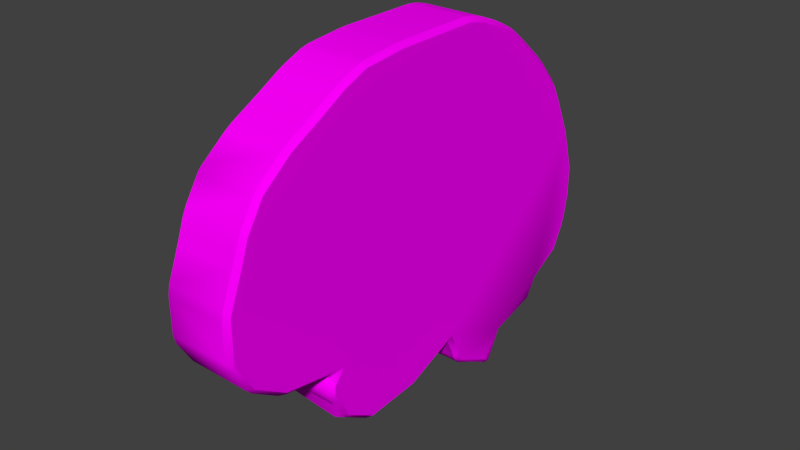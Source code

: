 # Source: Character_Brain_Hint.blend  (saved by Blender 2.79.0; exported with 4.5.12 LTS)
import bpy
from mathutils import Matrix  # noqa: F401  (used for matrix-valued properties, if any)

bpy.ops.wm.read_factory_settings(use_empty=True)
scene = bpy.context.scene
scene.name = 'Scene'

# ---- collections
col_collection_1 = bpy.data.collections.new('Collection 1'); scene.collection.children.link(col_collection_1)

# ---- images (referenced by path relative to the original .blend; pixels are not part of the script)
import os
ASSET_DIR = os.environ.get("B2B_ASSET_DIR", "")  # directory of the original .blend (textures are referenced by path, not embedded)
HERE = os.path.dirname(os.path.abspath(__file__))  # packed textures are extracted next to this script under _unpacked/

def load_image(name, relpath, width, height, colorspace="sRGB"):
    """Load a texture the original file referenced (path relative to the .blend, or extracted next to this script)."""
    p = next((c for c in (os.path.join(HERE, relpath), os.path.join(ASSET_DIR, relpath)) if relpath and os.path.exists(c)), "")
    if p:
        img = bpy.data.images.load(p, check_existing=True)
        img.name = name
    else:  # same state as the original file: an image datablock whose file is absent (Cycles renders it pink)
        img = bpy.data.images.new(name, width, height)
        img.source = "FILE"
        img.filepath = "//" + (relpath or name)
    img.colorspace_settings.name = colorspace
    return img
img_brain_icon__png = load_image('BRAIN ICON .png', 'BRAIN ICON .png', 1024, 1024, 'sRGB')

# ---- materials (node trees are filled in below, after node groups)
mat_material = bpy.data.materials.new('Material')
mat_material.alpha_threshold = 0.0
mat_material.roughness = 0.5

# ---- node groups
ng_auto_smooth = bpy.data.node_groups.new('Auto Smooth', 'GeometryNodeTree')
_s = ng_auto_smooth.interface.new_socket(name='Geometry', in_out='OUTPUT', socket_type='NodeSocketGeometry')
_s = ng_auto_smooth.interface.new_socket(name='Geometry', in_out='INPUT', socket_type='NodeSocketGeometry')
_s = ng_auto_smooth.interface.new_socket(name='Angle', in_out='INPUT', socket_type='NodeSocketFloat')
_s.subtype = 'ANGLE'
_s.min_value = 0.0
_s.max_value = 3.142
ng_auto_smooth.is_modifier = True
_N = ng_auto_smooth.nodes; _L = ng_auto_smooth.links
n0 = _N.new('NodeGroupOutput'); n0.name = 'Group Output'; n0.location = (480, -100)
n1 = _N.new('NodeGroupInput'); n1.name = 'Group Input'; n1.location = (-420, -300)
n2 = _N.new('NodeGroupInput'); n2.name = 'Group Input.001'; n2.location = (-60, -100)
n3 = _N.new('GeometryNodeSetShadeSmooth'); n3.name = 'Set Shade Smooth'; n3.location = (120, -100)
n3.domain = 'EDGE'
n4 = _N.new('GeometryNodeSetShadeSmooth'); n4.name = 'Set Shade Smooth.001'; n4.location = (300, -100)
n5 = _N.new('GeometryNodeInputMeshEdgeAngle'); n5.name = 'Edge Angle'; n5.location = (-420, -220)
n6 = _N.new('GeometryNodeInputEdgeSmooth'); n6.name = 'Is Edge Smooth'; n6.location = (-60, -160)
n7 = _N.new('GeometryNodeInputShadeSmooth'); n7.name = 'Is Face Smooth'; n7.location = (-240, -340)
n8 = _N.new('FunctionNodeBooleanMath'); n8.name = 'Boolean Math'; n8.location = (-60, -220)
n9 = _N.new('FunctionNodeCompare'); n9.name = 'Compare'; n9.location = (-240, -180)
n9.operation = 'LESS_EQUAL'
_L.new(n5.outputs[0], n9.inputs[0])
_L.new(n4.outputs[0], n0.inputs[0])
_L.new(n1.outputs[1], n9.inputs[1])
_L.new(n9.outputs[0], n8.inputs[0])
_L.new(n7.outputs[0], n8.inputs[1])
_L.new(n2.outputs[0], n3.inputs[0])
_L.new(n6.outputs[0], n3.inputs[1])
_L.new(n3.outputs[0], n4.inputs[0])
_L.new(n8.outputs[0], n3.inputs[2])
n0.is_active_output = True

# ---- material node trees
mat_material.use_nodes = True; mat_material.node_tree.nodes.clear()
_N = mat_material.node_tree.nodes; _L = mat_material.node_tree.links
n0 = _N.new('ShaderNodeOutputMaterial'); n0.name = 'Material Output'; n0.location = (300, 300)
n1 = _N.new('ShaderNodeBsdfDiffuse'); n1.name = 'Diffuse BSDF'; n1.location = (10, 300)
n2 = _N.new('ShaderNodeTexImage'); n2.name = 'Image Texture'; n2.location = (-180, 300)
n2.width = 140
n2.image = img_brain_icon__png
_L.new(n1.outputs[0], n0.inputs[0])
_L.new(n2.outputs[0], n1.inputs[0])
n0.is_active_output = True

# ---- world
world_world = bpy.data.worlds.new('World'); scene.world = world_world
world_world.color = (0.05088, 0.05088, 0.05088)
world_world.use_sun_shadow = False
world_world.sun_shadow_jitter_overblur = 0.0
world_world.cycles.sampling_method = 'NONE'
world_world.cycles.sample_map_resolution = 256

# ---- meshes
me_cube_003 = bpy.data.meshes.new('Cube.003')
me_cube_003.from_pydata([(-0.01823, -0.2264, 1.33), (0.04872, -0.2276, 1.33), (-0.01823, -0.2264, 1.373), (0.04872, -0.2276, 1.373), (-0.02471, 0.2337, 1.33), (0.04225, 0.2325, 1.33), (-0.02453, 0.2207, 1.373), (0.04243, 0.2195, 1.373), (-0.01849, -0.2081, 1.3), (0.04847, -0.2092, 1.3), (0.04225, 0.2325, 1.3), (-0.02471, 0.2337, 1.3), (-0.01897, -0.174, 1.278), (0.04799, -0.1752, 1.278), (0.04231, 0.2282, 1.278), (-0.02465, 0.2293, 1.278), (-0.01978, -0.1162, 1.268), (0.04717, -0.1174, 1.268), (0.04236, 0.2244, 1.266), (-0.02459, 0.2255, 1.266), (-0.01978, -0.1164, 1.238), (0.04717, -0.1175, 1.238), (0.04254, 0.2118, 1.243), (-0.02442, 0.2129, 1.243), (-0.01968, -0.1232, 1.26), (0.04727, -0.1244, 1.26), (-0.01968, -0.1234, 1.246), (0.04727, -0.1246, 1.246), (-0.01991, -0.1074, 1.219), (0.04705, -0.1086, 1.219), (0.04301, 0.178, 1.225), (-0.02394, 0.1792, 1.225), (0.03784, -0.1066, 1.219), (0.0338, 0.18, 1.225), (-0.02192, 0.03587, 1.222), (0.04503, 0.03471, 1.222), (0.03582, 0.03668, 1.222), (0.03738, -0.07381, 1.199), (0.04659, -0.07578, 1.199), (0.04578, -0.01843, 1.202), (-0.02037, -0.07462, 1.199), (-0.02118, -0.01727, 1.202), (0.03657, -0.01646, 1.202), (0.03397, 0.1682, 1.206), (-0.02378, 0.1674, 1.206), (-0.02205, 0.04514, 1.203), (0.04318, 0.1662, 1.206), (0.0449, 0.04398, 1.203), (0.03569, 0.04595, 1.203), (0.03467, 0.1188, 1.194), (-0.02308, 0.118, 1.194), (-0.02134, 0.04834, 1.191), (0.04388, 0.1168, 1.194), (0.04484, 0.0481, 1.191), (0.03563, 0.05007, 1.191), (0.03491, 0.1015, 1.163), (-0.02284, 0.1007, 1.163), (-0.02268, 0.08979, 1.17), (0.04412, 0.09949, 1.163), (0.04427, 0.08863, 1.17), (0.03506, 0.0906, 1.17), (0.04851, -0.2125, 1.411), (-0.01844, -0.2113, 1.411), (-0.02427, 0.2028, 1.411), (0.04268, 0.2017, 1.411), (0.04843, -0.2065, 1.428), (-0.01853, -0.2054, 1.428), (-0.02415, 0.1937, 1.428), (0.04281, 0.1925, 1.428), (0.04818, -0.1892, 1.455), (-0.01877, -0.1881, 1.455), (-0.02381, 0.1699, 1.455), (0.04314, 0.1687, 1.455), (0.04776, -0.159, 1.478), (-0.0192, -0.1578, 1.478), (-0.02343, 0.1428, 1.478), (0.04353, 0.1417, 1.478), (0.04729, -0.126, 1.495), (-0.01966, -0.1248, 1.495), (-0.02313, 0.1218, 1.495), (0.04382, 0.1206, 1.495), (0.04696, -0.1022, 1.508), (-0.02, -0.101, 1.508), (-0.02278, 0.0969, 1.508), (0.04417, 0.09574, 1.508), (0.0466, -0.07679, 1.518), (-0.02035, -0.07563, 1.518), (-0.02243, 0.07149, 1.518), (0.04453, 0.07033, 1.518), (0.04598, -0.033, 1.522), (-0.02097, -0.03184, 1.522), (-0.02217, 0.05365, 1.522), (0.04478, 0.05249, 1.522)], [], [(0, 1, 3, 2), (6, 7, 5, 4), (4, 5, 10, 11), (1, 0, 8, 9), (13, 12, 16, 17), (9, 8, 12, 13), (11, 10, 14, 15), (15, 14, 18, 19), (19, 18, 22, 23), (25, 24, 26, 27), (20, 21, 27, 26), (17, 16, 24, 25), (32, 28, 40, 37), (21, 20, 28, 32, 29), (23, 22, 30, 33, 31), (35, 36, 48, 47), (31, 33, 43, 44), (42, 39, 38, 37), (41, 42, 37, 40), (36, 35, 39, 42), (29, 32, 37, 38), (34, 36, 42, 41), (43, 46, 52, 49), (47, 48, 54, 53), (33, 30, 46, 43), (36, 34, 45, 48), (6, 4, 11, 15, 19, 23, 31, 44, 50, 56, 57, 51, 45, 34, 41, 40, 28, 20, 26, 24, 16, 12, 8, 0, 2, 62, 66, 70, 74, 78, 82, 86, 90, 91, 87, 83, 79, 75, 71, 67, 63), (54, 51, 57, 60), (44, 43, 49, 50), (48, 45, 51, 54), (56, 55, 60, 57), (55, 58, 59, 60), (53, 54, 60, 59), (49, 52, 58, 55), (50, 49, 55, 56), (64, 63, 67, 68), (2, 3, 61, 62), (7, 6, 63, 64), (62, 61, 65, 66), (72, 71, 75, 76), (66, 65, 69, 70), (68, 67, 71, 72), (70, 69, 73, 74), (74, 73, 77, 78), (76, 75, 79, 80), (84, 83, 87, 88), (78, 77, 81, 82), (80, 79, 83, 84), (82, 81, 85, 86), (90, 89, 92, 91), (86, 85, 89, 90), (88, 87, 91, 92), (7, 64, 68, 72, 76, 80, 84, 88, 92, 89, 85, 81, 77, 73, 69, 65, 61, 3, 1, 9, 13, 17, 25, 27, 21, 29, 38, 39, 35, 47, 53, 59, 58, 52, 46, 30, 22, 18, 14, 10, 5)])
me_cube_003.polygons.foreach_set('use_smooth', [True] * 53)
_uv = me_cube_003.uv_layers.new(name='UVMap')
_uv.uv.foreach_set('vector', [0.6, 0.3676, 0.8, 0.3676, 0.8, 0.4853, 0.6, 0.4853, 2.384e-08, 0.4166, 0.2, 0.4166, 0.2, 0.5349, 1.192e-08, 0.5349, 1.192e-08, 0.5349, 0.2, 0.5349, 0.2, 0.6193, 2.384e-08, 0.6193, 0.8, 0.3676, 0.6, 0.3676, 0.6, 0.283, 0.8, 0.283, 0.8, 0.222, 0.6, 0.222, 0.6, 0.1919, 0.8, 0.1919, 0.8, 0.283, 0.6, 0.283, 0.6, 0.222, 0.8, 0.222, 2.384e-08, 0.6193, 0.2, 0.6193, 0.2, 0.6798, 2.384e-08, 0.6798, 2.384e-08, 0.6798, 0.2, 0.6798, 0.2, 0.7148, 2.98e-08, 0.7148, 2.98e-08, 0.7148, 0.2, 0.7148, 0.2, 0.7781, 3.576e-08, 0.7781, 0.8, 0.1696, 0.6, 0.1696, 0.6, 0.1305, 0.8, 0.1305, 0.6, 0.1077, 0.8, 0.1077, 0.8, 0.1305, 0.6, 0.1305, 0.8, 0.1919, 0.6, 0.1919, 0.6, 0.1696, 0.8, 0.1696, 0.7, 0.05623, 0.6, 0.05623, 0.6, 0.0, 0.7, 9.58e-07, 0.8, 0.1077, 0.6, 0.1077, 0.6, 0.05623, 0.7, 0.05623, 0.8, 0.05623, 3.576e-08, 0.7781, 0.2, 0.7781, 0.2, 0.8294, 0.1, 0.8294, 2.98e-08, 0.8294, 1.0, 0.1641, 0.9, 0.1641, 0.9, 0.1111, 1.0, 0.1111, 2.98e-08, 0.8294, 0.1, 0.8294, 0.1, 0.8824, 3.576e-08, 0.8824, 0.8, 0.4596, 0.8, 0.4005, 0.828, 0.4005, 0.828, 0.4596, 0.8, 0.5187, 0.8, 0.4596, 0.828, 0.4596, 0.828, 0.5187, 0.894, 0.2232, 0.894, 0.2823, 0.8, 0.2823, 0.8, 0.2232, 0.8, 0.05623, 0.7, 0.05623, 0.7, 9.58e-07, 0.8, 1.888e-06, 0.894, 0.1641, 0.894, 0.2232, 0.8, 0.2232, 0.8, 0.1641, 0.1, 0.8824, 0.2, 0.8824, 0.2, 0.9157, 0.1, 0.9157, 1.0, 0.1111, 0.9, 0.1111, 0.9, 0.07917, 1.0, 0.07917, 0.1, 0.8294, 0.2, 0.8294, 0.2, 0.8824, 0.1, 0.8824, 0.9, 0.1641, 0.8, 0.1641, 0.8, 0.1111, 0.9, 0.1111, 0.3943, 0.4161, 0.4, 0.5343, 0.4, 0.6187, 0.3981, 0.6792, 0.3965, 0.7142, 0.391, 0.7776, 0.3763, 0.8291, 0.3712, 0.8821, 0.3497, 0.9155, 0.3422, 0.9999, 0.3375, 0.9818, 0.3194, 0.9216, 0.318, 0.8896, 0.314, 0.8366, 0.2909, 0.8923, 0.266, 0.8999, 0.2517, 0.8441, 0.2478, 0.7927, 0.2448, 0.7699, 0.2449, 0.7307, 0.2479, 0.7082, 0.2228, 0.6792, 0.208, 0.6187, 0.2, 0.5343, 0.2, 0.4161, 0.2066, 0.3106, 0.2092, 0.2623, 0.2167, 0.1869, 0.2298, 0.1236, 0.2442, 0.07387, 0.2545, 0.03769, 0.2656, 0.01055, 0.2846, 0.0, 0.3217, 0.0, 0.3295, 0.01055, 0.3405, 0.03769, 0.3513, 0.07387, 0.3605, 0.1236, 0.3723, 0.1869, 0.3826, 0.2623, 0.3866, 0.3106, 0.9, 0.07917, 0.8013, 0.07919, 0.8, 0.01826, 0.9, 0.01826, 3.576e-08, 0.8824, 0.1, 0.8824, 0.1, 0.9157, 4.768e-08, 0.9157, 0.9, 0.1111, 0.8, 0.1111, 0.8013, 0.07919, 0.9, 0.07917, 0.8, 3.381e-07, 0.9, 1.691e-07, 0.9, 0.01826, 0.8, 0.01826, 0.9, 1.691e-07, 1.0, 0.0, 1.0, 0.01826, 0.9, 0.01826, 1.0, 0.07917, 0.9, 0.07917, 0.9, 0.01826, 1.0, 0.01826, 0.1, 0.9157, 0.2, 0.9157, 0.2, 1.0, 0.1, 1.0, 4.768e-08, 0.9157, 0.1, 0.9157, 0.1, 1.0, 4.172e-08, 1.0, 0.2, 0.3111, 1.192e-08, 0.3111, 2.384e-08, 0.2628, 0.2, 0.2628, 0.6, 0.4853, 0.8, 0.4853, 0.8, 0.5902, 0.6, 0.5902, 0.2, 0.4166, 2.384e-08, 0.4166, 1.192e-08, 0.3111, 0.2, 0.3111, 0.6, 0.5902, 0.8, 0.5902, 0.8, 0.6382, 0.6, 0.6382, 0.2, 0.1873, 1.192e-08, 0.1873, 1.192e-08, 0.1239, 0.2, 0.1239, 0.6, 0.6382, 0.8, 0.6382, 0.8, 0.713, 0.6, 0.713, 0.2, 0.2628, 2.384e-08, 0.2628, 1.192e-08, 0.1873, 0.2, 0.1873, 0.6, 0.713, 0.8, 0.713, 0.8, 0.7755, 0.6, 0.7755, 0.6, 0.7755, 0.8, 0.7755, 0.8, 0.8244, 0.6, 0.8244, 0.2, 0.1239, 1.192e-08, 0.1239, 0.0, 0.0741, 0.2, 0.0741, 0.2, 0.03784, 0.0, 0.03784, 0.0, 0.01061, 0.2, 0.01061, 0.6, 0.8244, 0.8, 0.8244, 0.8, 0.86, 0.6, 0.86, 0.2, 0.0741, 0.0, 0.0741, 0.0, 0.03784, 0.2, 0.03784, 0.6, 0.86, 0.8, 0.86, 0.8, 0.8865, 0.6, 0.8865, 0.819, 0.4005, 0.819, 0.2823, 0.8562, 0.2823, 0.8562, 0.4005, 0.8, 0.4005, 0.8, 0.2823, 0.819, 0.2823, 0.819, 0.4005, 0.2, 0.01061, 0.0, 0.01061, 0.0, 5.635e-08, 0.2, 0.0, 0.5943, 0.5838, 0.5866, 0.6894, 0.5826, 0.7376, 0.5723, 0.813, 0.5605, 0.8763, 0.5513, 0.9261, 0.5405, 0.9622, 0.5295, 0.9894, 0.5217, 0.9999, 0.4846, 0.9999, 0.4655, 0.9894, 0.4545, 0.9622, 0.4442, 0.9261, 0.4298, 0.8763, 0.4167, 0.813, 0.4092, 0.7376, 0.4066, 0.6894, 0.4, 0.5838, 0.4, 0.4656, 0.408, 0.3812, 0.4228, 0.3207, 0.4479, 0.2917, 0.4449, 0.2692, 0.4448, 0.23, 0.4478, 0.2072, 0.4517, 0.1558, 0.466, 0.1, 0.4909, 0.1076, 0.514, 0.1633, 0.518, 0.1103, 0.5198, 0.07836, 0.5374, 0.01809, 0.5422, 0.0, 0.5497, 0.08439, 0.5712, 0.1178, 0.5763, 0.1709, 0.591, 0.2223, 0.5965, 0.2857, 0.5981, 0.3207, 0.6, 0.3812, 0.6, 0.4656])
me_cube_003.materials.append(mat_material)
me_cube_003.use_remesh_preserve_volume = False
me_cube_003.use_remesh_preserve_attributes = False
me_cube_003.use_mirror_vertex_groups = False
me_cube_003.update()

# ---- objects
ob_sk_brainhint = bpy.data.objects.new('SK_BrainHint', me_cube_003)

# ---- transforms, parenting, visibility, modifiers, constraints
ob_sk_brainhint.location = (0.0, 0.0, 0.0)
ob_sk_brainhint.lineart.crease_threshold = 0.0
_m = ob_sk_brainhint.modifiers.new('Bevel', 'BEVEL')
_m.width = 18.85
_m.width_pct = 18.85
_m.limit_method = 'NONE'
_m.spread = 0.0
_m = ob_sk_brainhint.modifiers.new('Triangulate', 'TRIANGULATE')
_m = ob_sk_brainhint.modifiers.new('Auto Smooth', 'NODES')
_m.node_group = ng_auto_smooth
_gi = [s.identifier for s in ng_auto_smooth.interface.items_tree if s.item_type == 'SOCKET' and s.in_out == 'INPUT']
_m[_gi[1]] = 0.6981  # Angle

# ---- collection membership
col_collection_1.objects.link(ob_sk_brainhint)

# ---- scene / render settings (as saved in the file)
scene.frame_start = 1; scene.frame_end = 40; scene.frame_set(1)
scene.render.engine = 'CYCLES'
scene.render.resolution_percentage = 50
scene.render.dither_intensity = 0.0
scene.cycles.use_denoising = False
scene.cycles.samples = 10
scene.cycles.sampling_pattern = 'TABULATED_SOBOL'
scene.cycles.light_sampling_threshold = 0.0
scene.cycles.use_adaptive_sampling = False
scene.cycles.use_light_tree = False
scene.cycles.blur_glossy = 0.0
scene.cycles.pixel_filter_type = 'GAUSSIAN'
scene.cycles.sample_clamp_indirect = 0.0
scene.view_settings.view_transform = 'Standard'
bpy.context.view_layer.update()

# ---- added for rendering (the .blend has no active camera and no usable light): camera, sun
cam_auto = bpy.data.cameras.new('AutoCamera')
cam_auto.lens = 50.0
cam_auto.sensor_width = 36.0
cam_auto.clip_end = 1000.0
ob_auto_camera = bpy.data.objects.new('AutoCamera', cam_auto)
scene.collection.objects.link(ob_auto_camera)
ob_auto_camera.location = (0.555367, -0.648993, 1.77851)
ob_auto_camera.rotation_euler = (1.09748, -7.21219e-08, 0.694738)
scene.camera = ob_auto_camera
light_auto_sun = bpy.data.lights.new('AutoSun', 'SUN')
light_auto_sun.energy = 3.0
light_auto_sun.angle = 0.0523599
ob_auto_sun = bpy.data.objects.new('AutoSun', light_auto_sun)
scene.collection.objects.link(ob_auto_sun)
ob_auto_sun.rotation_euler = (0.872665, 0.174533, 0.523599)
bpy.context.view_layer.update()
